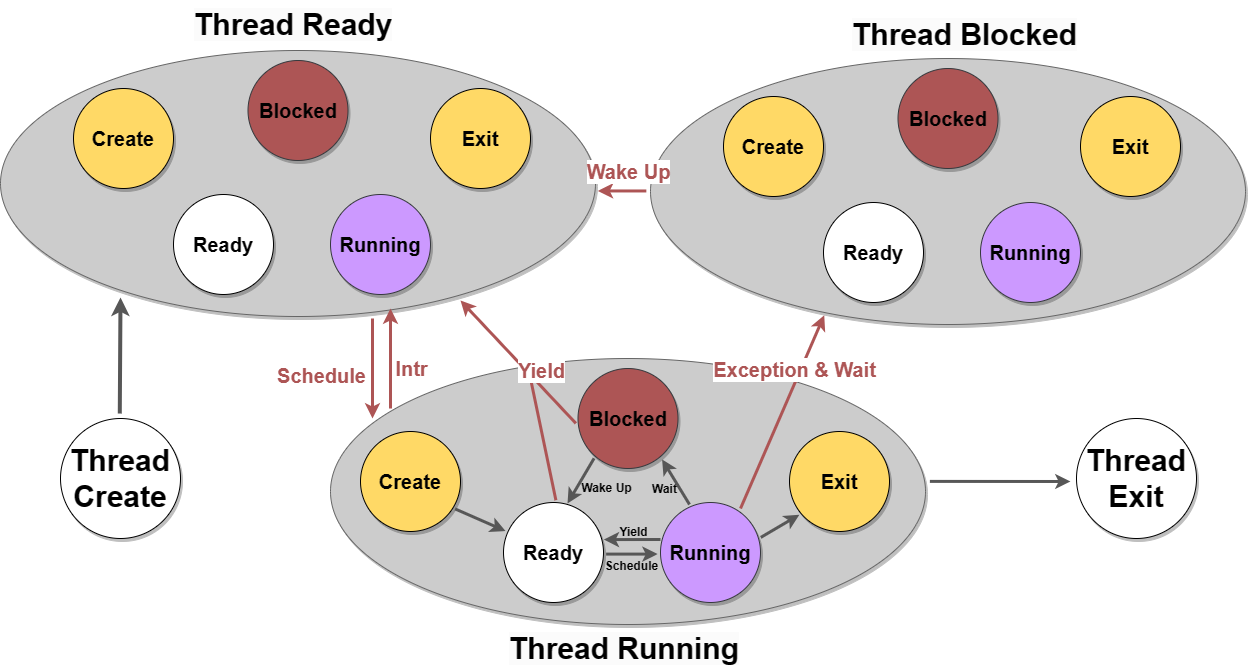

The diagram above was exported from draw.io. Its source (the exported page's mxGraphModel, read from the mxfile embedded in the PNG):
<mxGraphModel dx="3078" dy="984" grid="1" gridSize="10" guides="1" tooltips="1" connect="1" arrows="1" fold="1" page="1" pageScale="1" pageWidth="1169" pageHeight="827" math="0" shadow="0">
  <root>
    <mxCell id="0" />
    <mxCell id="1" parent="0" />
    <mxCell id="xPIoLNAGdLFZI-9Zi36p-1" value="Thread&lt;br&gt;Create" style="ellipse;whiteSpace=wrap;html=1;aspect=fixed;shadow=1;fontSize=30;fontStyle=1" parent="1" vertex="1">
      <mxGeometry x="-380" y="520" width="120" height="120" as="geometry" />
    </mxCell>
    <mxCell id="xPIoLNAGdLFZI-9Zi36p-7" value="Thread&lt;br&gt;Exit" style="ellipse;whiteSpace=wrap;html=1;aspect=fixed;shadow=1;fontSize=30;fontStyle=1" parent="1" vertex="1">
      <mxGeometry x="636" y="520" width="120" height="120" as="geometry" />
    </mxCell>
    <mxCell id="xPIoLNAGdLFZI-9Zi36p-8" value="&lt;span style=&quot;color: rgb(0, 0, 0); font-family: Helvetica; font-size: 30px; font-style: normal; font-variant-ligatures: normal; font-variant-caps: normal; letter-spacing: normal; orphans: 2; text-align: center; text-indent: 0px; text-transform: none; widows: 2; word-spacing: 0px; -webkit-text-stroke-width: 0px; background-color: rgb(251, 251, 251); text-decoration-thickness: initial; text-decoration-style: initial; text-decoration-color: initial; float: none; display: inline !important;&quot;&gt;Thread Ready&lt;/span&gt;" style="text;whiteSpace=wrap;html=1;fontStyle=1" parent="1" vertex="1">
      <mxGeometry x="-247.5" y="102" width="210" height="40" as="geometry" />
    </mxCell>
    <mxCell id="xPIoLNAGdLFZI-9Zi36p-9" value="&lt;span style=&quot;color: rgb(0, 0, 0); font-family: Helvetica; font-size: 30px; font-style: normal; font-variant-ligatures: normal; font-variant-caps: normal; letter-spacing: normal; orphans: 2; text-align: center; text-indent: 0px; text-transform: none; widows: 2; word-spacing: 0px; -webkit-text-stroke-width: 0px; background-color: rgb(251, 251, 251); text-decoration-thickness: initial; text-decoration-style: initial; text-decoration-color: initial; float: none; display: inline !important;&quot;&gt;Thread Blocked&lt;/span&gt;" style="text;whiteSpace=wrap;html=1;fontStyle=1" parent="1" vertex="1">
      <mxGeometry x="410" y="112" width="240" height="40" as="geometry" />
    </mxCell>
    <mxCell id="xPIoLNAGdLFZI-9Zi36p-10" value="&lt;span style=&quot;color: rgb(0, 0, 0); font-family: Helvetica; font-size: 30px; font-style: normal; font-variant-ligatures: normal; font-variant-caps: normal; letter-spacing: normal; orphans: 2; text-align: center; text-indent: 0px; text-transform: none; widows: 2; word-spacing: 0px; -webkit-text-stroke-width: 0px; background-color: rgb(251, 251, 251); text-decoration-thickness: initial; text-decoration-style: initial; text-decoration-color: initial; float: none; display: inline !important;&quot;&gt;Thread Running&lt;/span&gt;" style="text;whiteSpace=wrap;html=1;fontStyle=1" parent="1" vertex="1">
      <mxGeometry x="67.5" y="726" width="240" height="40" as="geometry" />
    </mxCell>
    <mxCell id="6n6n_SswDFmqaPsffmLd-1" value="" style="group;fontStyle=1" vertex="1" connectable="0" parent="1">
      <mxGeometry x="-110" y="460" width="595" height="266" as="geometry" />
    </mxCell>
    <mxCell id="xPIoLNAGdLFZI-9Zi36p-4" value="" style="ellipse;whiteSpace=wrap;html=1;shadow=1;fontSize=30;fillColor=#CCCCCC;strokeColor=#666666;fontColor=#333333;fontStyle=1" parent="6n6n_SswDFmqaPsffmLd-1" vertex="1">
      <mxGeometry width="595" height="266" as="geometry" />
    </mxCell>
    <mxCell id="xPIoLNAGdLFZI-9Zi36p-15" value="&lt;font style=&quot;font-size: 20px;&quot;&gt;Create&lt;/font&gt;" style="ellipse;whiteSpace=wrap;html=1;aspect=fixed;fillColor=#FFD966;strokeColor=#000000;strokeWidth=1;shadow=1;fontColor=#000000;fontStyle=1" parent="6n6n_SswDFmqaPsffmLd-1" vertex="1">
      <mxGeometry x="30" y="73" width="100" height="100" as="geometry" />
    </mxCell>
    <mxCell id="xPIoLNAGdLFZI-9Zi36p-17" value="&lt;font style=&quot;font-size: 20px;&quot;&gt;Exit&lt;/font&gt;" style="ellipse;whiteSpace=wrap;html=1;aspect=fixed;fillColor=#FFD966;strokeColor=#000000;strokeWidth=1;shadow=1;fontStyle=1" parent="6n6n_SswDFmqaPsffmLd-1" vertex="1">
      <mxGeometry x="459" y="73" width="100" height="100" as="geometry" />
    </mxCell>
    <mxCell id="xPIoLNAGdLFZI-9Zi36p-18" value="&lt;font style=&quot;font-size: 20px;&quot;&gt;Ready&lt;/font&gt;" style="ellipse;whiteSpace=wrap;html=1;aspect=fixed;strokeWidth=1;shadow=1;fontStyle=1" parent="6n6n_SswDFmqaPsffmLd-1" vertex="1">
      <mxGeometry x="173" y="144" width="100" height="100" as="geometry" />
    </mxCell>
    <mxCell id="xPIoLNAGdLFZI-9Zi36p-19" value="&lt;font style=&quot;font-size: 20px;&quot;&gt;Running&lt;/font&gt;" style="ellipse;whiteSpace=wrap;html=1;aspect=fixed;fillColor=#CC99FF;strokeColor=#36393d;strokeWidth=1;shadow=1;fontStyle=1" parent="6n6n_SswDFmqaPsffmLd-1" vertex="1">
      <mxGeometry x="330" y="144" width="100" height="100" as="geometry" />
    </mxCell>
    <mxCell id="xPIoLNAGdLFZI-9Zi36p-20" value="&lt;font style=&quot;font-size: 20px;&quot;&gt;Blocked&lt;/font&gt;" style="ellipse;whiteSpace=wrap;html=1;aspect=fixed;fillColor=#AD5555;strokeColor=#36393d;strokeWidth=1;shadow=1;fontStyle=1" parent="6n6n_SswDFmqaPsffmLd-1" vertex="1">
      <mxGeometry x="247.5" y="10" width="100" height="100" as="geometry" />
    </mxCell>
    <mxCell id="6n6n_SswDFmqaPsffmLd-70" value="" style="endArrow=classic;html=1;rounded=0;strokeWidth=3;exitX=0.161;exitY=0.898;exitDx=0;exitDy=0;exitPerimeter=0;fontStyle=1;strokeColor=#575757;" edge="1" parent="6n6n_SswDFmqaPsffmLd-1" source="xPIoLNAGdLFZI-9Zi36p-20">
      <mxGeometry relative="1" as="geometry">
        <mxPoint x="260" y="100" as="sourcePoint" />
        <mxPoint x="237" y="145" as="targetPoint" />
      </mxGeometry>
    </mxCell>
    <mxCell id="6n6n_SswDFmqaPsffmLd-71" value="&lt;font style=&quot;font-size: 12px;&quot;&gt;Wake Up&lt;/font&gt;" style="edgeLabel;resizable=0;html=1;align=center;verticalAlign=middle;labelBackgroundColor=none;fontStyle=1" connectable="0" vertex="1" parent="6n6n_SswDFmqaPsffmLd-70">
      <mxGeometry relative="1" as="geometry">
        <mxPoint x="24" y="7" as="offset" />
      </mxGeometry>
    </mxCell>
    <mxCell id="6n6n_SswDFmqaPsffmLd-72" value="" style="endArrow=classic;html=1;rounded=0;strokeWidth=3;entryX=1.003;entryY=0.371;entryDx=0;entryDy=0;entryPerimeter=0;fontStyle=1;strokeColor=#575757;" edge="1" parent="6n6n_SswDFmqaPsffmLd-1" target="xPIoLNAGdLFZI-9Zi36p-18">
      <mxGeometry relative="1" as="geometry">
        <mxPoint x="330" y="181" as="sourcePoint" />
        <mxPoint x="300" y="195" as="targetPoint" />
      </mxGeometry>
    </mxCell>
    <mxCell id="6n6n_SswDFmqaPsffmLd-73" value="&lt;font style=&quot;font-size: 12px;&quot;&gt;Yield&lt;/font&gt;" style="edgeLabel;resizable=0;html=1;align=center;verticalAlign=middle;labelBackgroundColor=none;fontStyle=1" connectable="0" vertex="1" parent="6n6n_SswDFmqaPsffmLd-72">
      <mxGeometry relative="1" as="geometry">
        <mxPoint x="1" y="-8" as="offset" />
      </mxGeometry>
    </mxCell>
    <mxCell id="6n6n_SswDFmqaPsffmLd-74" value="" style="endArrow=classic;html=1;rounded=0;strokeWidth=3;exitX=1.026;exitY=0.516;exitDx=0;exitDy=0;exitPerimeter=0;entryX=-0.029;entryY=0.516;entryDx=0;entryDy=0;entryPerimeter=0;fontStyle=1;strokeColor=#575757;" edge="1" parent="6n6n_SswDFmqaPsffmLd-1" source="xPIoLNAGdLFZI-9Zi36p-18" target="xPIoLNAGdLFZI-9Zi36p-19">
      <mxGeometry relative="1" as="geometry">
        <mxPoint x="309" y="200" as="sourcePoint" />
        <mxPoint x="286" y="245" as="targetPoint" />
      </mxGeometry>
    </mxCell>
    <mxCell id="6n6n_SswDFmqaPsffmLd-75" value="&lt;font style=&quot;font-size: 12px;&quot;&gt;Schedule&lt;/font&gt;" style="edgeLabel;resizable=0;html=1;align=center;verticalAlign=middle;labelBackgroundColor=none;fontStyle=1" connectable="0" vertex="1" parent="6n6n_SswDFmqaPsffmLd-74">
      <mxGeometry relative="1" as="geometry">
        <mxPoint x="-1" y="11" as="offset" />
      </mxGeometry>
    </mxCell>
    <mxCell id="6n6n_SswDFmqaPsffmLd-76" value="" style="endArrow=classic;html=1;rounded=0;strokeWidth=3;entryX=0.841;entryY=0.91;entryDx=0;entryDy=0;entryPerimeter=0;fontStyle=1;strokeColor=#575757;" edge="1" parent="6n6n_SswDFmqaPsffmLd-1" target="xPIoLNAGdLFZI-9Zi36p-20">
      <mxGeometry relative="1" as="geometry">
        <mxPoint x="359" y="146" as="sourcePoint" />
        <mxPoint x="347.5" y="155" as="targetPoint" />
      </mxGeometry>
    </mxCell>
    <mxCell id="6n6n_SswDFmqaPsffmLd-77" value="&lt;font style=&quot;font-size: 12px;&quot;&gt;Wait&lt;/font&gt;" style="edgeLabel;resizable=0;html=1;align=center;verticalAlign=middle;labelBackgroundColor=none;fontStyle=1" connectable="0" vertex="1" parent="6n6n_SswDFmqaPsffmLd-76">
      <mxGeometry relative="1" as="geometry">
        <mxPoint x="-13" y="6" as="offset" />
      </mxGeometry>
    </mxCell>
    <mxCell id="6n6n_SswDFmqaPsffmLd-78" value="" style="endArrow=classic;html=1;rounded=0;strokeWidth=3;exitX=0.946;exitY=0.774;exitDx=0;exitDy=0;exitPerimeter=0;entryX=0.02;entryY=0.285;entryDx=0;entryDy=0;entryPerimeter=0;fontStyle=1;strokeColor=#575757;" edge="1" parent="6n6n_SswDFmqaPsffmLd-1" source="xPIoLNAGdLFZI-9Zi36p-15" target="xPIoLNAGdLFZI-9Zi36p-18">
      <mxGeometry width="50" height="50" relative="1" as="geometry">
        <mxPoint x="124.8" y="149.99999999999997" as="sourcePoint" />
        <mxPoint x="173" y="180" as="targetPoint" />
      </mxGeometry>
    </mxCell>
    <mxCell id="6n6n_SswDFmqaPsffmLd-79" value="" style="endArrow=classic;html=1;rounded=0;strokeWidth=3;entryX=0.099;entryY=0.832;entryDx=0;entryDy=0;entryPerimeter=0;exitX=1.003;exitY=0.349;exitDx=0;exitDy=0;exitPerimeter=0;fontStyle=1;strokeColor=#575757;" edge="1" parent="6n6n_SswDFmqaPsffmLd-1" source="xPIoLNAGdLFZI-9Zi36p-19" target="xPIoLNAGdLFZI-9Zi36p-17">
      <mxGeometry width="50" height="50" relative="1" as="geometry">
        <mxPoint x="140" y="152" as="sourcePoint" />
        <mxPoint x="188" y="179" as="targetPoint" />
      </mxGeometry>
    </mxCell>
    <mxCell id="6n6n_SswDFmqaPsffmLd-14" value="" style="endArrow=classic;html=1;rounded=0;strokeWidth=4;fontStyle=1;strokeColor=#575757;exitX=0.494;exitY=-0.033;exitDx=0;exitDy=0;exitPerimeter=0;" edge="1" parent="1">
      <mxGeometry relative="1" as="geometry">
        <mxPoint x="-320.72" y="515.04" as="sourcePoint" />
        <mxPoint x="-320" y="399" as="targetPoint" />
      </mxGeometry>
    </mxCell>
    <mxCell id="6n6n_SswDFmqaPsffmLd-40" value="" style="group;fontStyle=1" vertex="1" connectable="0" parent="1">
      <mxGeometry x="-440" y="152" width="595" height="266" as="geometry" />
    </mxCell>
    <mxCell id="6n6n_SswDFmqaPsffmLd-41" value="" style="ellipse;whiteSpace=wrap;html=1;shadow=1;fontSize=30;fillColor=#CCCCCC;strokeColor=#666666;fontColor=#333333;fontStyle=1" vertex="1" parent="6n6n_SswDFmqaPsffmLd-40">
      <mxGeometry width="595" height="266" as="geometry" />
    </mxCell>
    <mxCell id="6n6n_SswDFmqaPsffmLd-42" value="&lt;font style=&quot;font-size: 20px;&quot;&gt;Create&lt;/font&gt;" style="ellipse;whiteSpace=wrap;html=1;aspect=fixed;fillColor=#FFD966;strokeColor=#000000;strokeWidth=1;shadow=1;fontColor=#000000;fontStyle=1" vertex="1" parent="6n6n_SswDFmqaPsffmLd-40">
      <mxGeometry x="73" y="38" width="100" height="100" as="geometry" />
    </mxCell>
    <mxCell id="6n6n_SswDFmqaPsffmLd-43" value="&lt;font style=&quot;font-size: 20px;&quot;&gt;Exit&lt;/font&gt;" style="ellipse;whiteSpace=wrap;html=1;aspect=fixed;fillColor=#FFD966;strokeColor=#000000;strokeWidth=1;shadow=1;fontStyle=1" vertex="1" parent="6n6n_SswDFmqaPsffmLd-40">
      <mxGeometry x="430" y="38" width="100" height="100" as="geometry" />
    </mxCell>
    <mxCell id="6n6n_SswDFmqaPsffmLd-44" value="&lt;font style=&quot;font-size: 20px;&quot;&gt;Ready&lt;/font&gt;" style="ellipse;whiteSpace=wrap;html=1;aspect=fixed;strokeWidth=1;shadow=1;fontStyle=1" vertex="1" parent="6n6n_SswDFmqaPsffmLd-40">
      <mxGeometry x="173" y="144" width="100" height="100" as="geometry" />
    </mxCell>
    <mxCell id="6n6n_SswDFmqaPsffmLd-45" value="&lt;font style=&quot;font-size: 20px;&quot;&gt;Running&lt;/font&gt;" style="ellipse;whiteSpace=wrap;html=1;aspect=fixed;fillColor=#CC99FF;strokeColor=#36393d;strokeWidth=1;shadow=1;fontStyle=1" vertex="1" parent="6n6n_SswDFmqaPsffmLd-40">
      <mxGeometry x="330" y="144" width="100" height="100" as="geometry" />
    </mxCell>
    <mxCell id="6n6n_SswDFmqaPsffmLd-46" value="&lt;font style=&quot;font-size: 20px;&quot;&gt;Blocked&lt;/font&gt;" style="ellipse;whiteSpace=wrap;html=1;aspect=fixed;fillColor=#AD5555;strokeColor=#36393d;strokeWidth=1;shadow=1;fontStyle=1" vertex="1" parent="6n6n_SswDFmqaPsffmLd-40">
      <mxGeometry x="247.5" y="10" width="100" height="100" as="geometry" />
    </mxCell>
    <mxCell id="6n6n_SswDFmqaPsffmLd-94" value="" style="endArrow=none;html=1;rounded=0;strokeWidth=3;strokeColor=#AD5555;exitX=0.524;exitY=-0.023;exitDx=0;exitDy=0;exitPerimeter=0;" edge="1" parent="6n6n_SswDFmqaPsffmLd-40" source="xPIoLNAGdLFZI-9Zi36p-18">
      <mxGeometry width="50" height="50" relative="1" as="geometry">
        <mxPoint x="595" y="530" as="sourcePoint" />
        <mxPoint x="530" y="328" as="targetPoint" />
      </mxGeometry>
    </mxCell>
    <mxCell id="6n6n_SswDFmqaPsffmLd-89" value="" style="endArrow=classic;html=1;rounded=0;strokeWidth=3;fontStyle=1;strokeColor=#AD5555;exitX=-0.021;exitY=0.549;exitDx=0;exitDy=0;exitPerimeter=0;" edge="1" parent="6n6n_SswDFmqaPsffmLd-40" source="xPIoLNAGdLFZI-9Zi36p-20">
      <mxGeometry relative="1" as="geometry">
        <mxPoint x="610" y="440" as="sourcePoint" />
        <mxPoint x="460" y="250" as="targetPoint" />
        <Array as="points" />
      </mxGeometry>
    </mxCell>
    <mxCell id="6n6n_SswDFmqaPsffmLd-90" value="&lt;span style=&quot;font-size: 20px;&quot;&gt;Yield&lt;/span&gt;" style="edgeLabel;resizable=0;html=1;align=center;verticalAlign=middle;fontStyle=1;fontColor=#AD5555;" connectable="0" vertex="1" parent="6n6n_SswDFmqaPsffmLd-89">
      <mxGeometry relative="1" as="geometry">
        <mxPoint x="22" y="7" as="offset" />
      </mxGeometry>
    </mxCell>
    <mxCell id="6n6n_SswDFmqaPsffmLd-55" value="" style="group;fontStyle=1" vertex="1" connectable="0" parent="1">
      <mxGeometry x="210" y="160" width="595" height="266" as="geometry" />
    </mxCell>
    <mxCell id="6n6n_SswDFmqaPsffmLd-56" value="" style="ellipse;whiteSpace=wrap;html=1;shadow=1;fontSize=30;fillColor=#CCCCCC;strokeColor=#666666;fontColor=#333333;fontStyle=1" vertex="1" parent="6n6n_SswDFmqaPsffmLd-55">
      <mxGeometry width="595" height="266" as="geometry" />
    </mxCell>
    <mxCell id="6n6n_SswDFmqaPsffmLd-57" value="&lt;font style=&quot;font-size: 20px;&quot;&gt;Create&lt;/font&gt;" style="ellipse;whiteSpace=wrap;html=1;aspect=fixed;fillColor=#FFD966;strokeColor=#000000;strokeWidth=1;shadow=1;fontColor=#000000;fontStyle=1" vertex="1" parent="6n6n_SswDFmqaPsffmLd-55">
      <mxGeometry x="73" y="38" width="100" height="100" as="geometry" />
    </mxCell>
    <mxCell id="6n6n_SswDFmqaPsffmLd-58" value="&lt;font style=&quot;font-size: 20px;&quot;&gt;Exit&lt;/font&gt;" style="ellipse;whiteSpace=wrap;html=1;aspect=fixed;fillColor=#FFD966;strokeColor=#000000;strokeWidth=1;shadow=1;fontStyle=1" vertex="1" parent="6n6n_SswDFmqaPsffmLd-55">
      <mxGeometry x="430" y="38" width="100" height="100" as="geometry" />
    </mxCell>
    <mxCell id="6n6n_SswDFmqaPsffmLd-59" value="&lt;font style=&quot;font-size: 20px;&quot;&gt;Ready&lt;/font&gt;" style="ellipse;whiteSpace=wrap;html=1;aspect=fixed;strokeWidth=1;shadow=1;fontStyle=1" vertex="1" parent="6n6n_SswDFmqaPsffmLd-55">
      <mxGeometry x="173" y="144" width="100" height="100" as="geometry" />
    </mxCell>
    <mxCell id="6n6n_SswDFmqaPsffmLd-60" value="&lt;font style=&quot;font-size: 20px;&quot;&gt;Running&lt;/font&gt;" style="ellipse;whiteSpace=wrap;html=1;aspect=fixed;fillColor=#CC99FF;strokeColor=#36393d;strokeWidth=1;shadow=1;fontStyle=1" vertex="1" parent="6n6n_SswDFmqaPsffmLd-55">
      <mxGeometry x="330" y="144" width="100" height="100" as="geometry" />
    </mxCell>
    <mxCell id="6n6n_SswDFmqaPsffmLd-61" value="&lt;font style=&quot;font-size: 20px;&quot;&gt;Blocked&lt;/font&gt;" style="ellipse;whiteSpace=wrap;html=1;aspect=fixed;fillColor=#AD5555;strokeColor=#36393d;strokeWidth=1;shadow=1;fontStyle=1" vertex="1" parent="6n6n_SswDFmqaPsffmLd-55">
      <mxGeometry x="247.5" y="10" width="100" height="100" as="geometry" />
    </mxCell>
    <mxCell id="6n6n_SswDFmqaPsffmLd-64" value="" style="endArrow=classic;html=1;rounded=0;strokeWidth=3;exitX=1.004;exitY=0.462;exitDx=0;exitDy=0;exitPerimeter=0;fontStyle=1;strokeColor=#575757;" edge="1" parent="1">
      <mxGeometry relative="1" as="geometry">
        <mxPoint x="489.3800000000001" y="582.8919999999998" as="sourcePoint" />
        <mxPoint x="630" y="583" as="targetPoint" />
      </mxGeometry>
    </mxCell>
    <mxCell id="6n6n_SswDFmqaPsffmLd-66" value="" style="endArrow=classic;html=1;rounded=0;strokeWidth=3;fontStyle=1;strokeColor=#AD5555;entryX=1.004;entryY=0.528;entryDx=0;entryDy=0;entryPerimeter=0;exitX=-0.007;exitY=0.498;exitDx=0;exitDy=0;exitPerimeter=0;" edge="1" parent="1" source="6n6n_SswDFmqaPsffmLd-56" target="6n6n_SswDFmqaPsffmLd-41">
      <mxGeometry relative="1" as="geometry">
        <mxPoint x="248" y="292" as="sourcePoint" />
        <mxPoint x="118" y="292" as="targetPoint" />
      </mxGeometry>
    </mxCell>
    <mxCell id="6n6n_SswDFmqaPsffmLd-67" value="&lt;font style=&quot;font-size: 20px;&quot;&gt;Wake Up&lt;/font&gt;" style="edgeLabel;resizable=0;html=1;align=center;verticalAlign=middle;fontStyle=1;fontColor=#AD5555;" connectable="0" vertex="1" parent="6n6n_SswDFmqaPsffmLd-66">
      <mxGeometry relative="1" as="geometry">
        <mxPoint x="5" y="-20" as="offset" />
      </mxGeometry>
    </mxCell>
    <mxCell id="6n6n_SswDFmqaPsffmLd-80" value="" style="endArrow=classic;html=1;rounded=0;strokeWidth=3;strokeColor=#AD5555;fontStyle=1;entryX=0.292;entryY=0.965;entryDx=0;entryDy=0;entryPerimeter=0;" edge="1" parent="1" target="6n6n_SswDFmqaPsffmLd-56">
      <mxGeometry relative="1" as="geometry">
        <mxPoint x="300" y="610" as="sourcePoint" />
        <mxPoint x="400" y="350" as="targetPoint" />
        <Array as="points" />
      </mxGeometry>
    </mxCell>
    <mxCell id="6n6n_SswDFmqaPsffmLd-81" value="&lt;font color=&quot;#ad5555&quot; style=&quot;font-size: 20px;&quot;&gt;&lt;span&gt;Exception &amp;amp; Wait&lt;/span&gt;&lt;/font&gt;" style="edgeLabel;resizable=0;html=1;align=center;verticalAlign=middle;fontStyle=1" connectable="0" vertex="1" parent="6n6n_SswDFmqaPsffmLd-80">
      <mxGeometry relative="1" as="geometry">
        <mxPoint x="11" y="-43" as="offset" />
      </mxGeometry>
    </mxCell>
    <mxCell id="6n6n_SswDFmqaPsffmLd-82" value="" style="endArrow=classic;html=1;rounded=0;strokeWidth=3;fontStyle=1;strokeColor=#AD5555;" edge="1" parent="1">
      <mxGeometry relative="1" as="geometry">
        <mxPoint x="-68" y="420" as="sourcePoint" />
        <mxPoint x="-68" y="520" as="targetPoint" />
      </mxGeometry>
    </mxCell>
    <mxCell id="6n6n_SswDFmqaPsffmLd-83" value="&lt;span style=&quot;font-size: 20px;&quot;&gt;Schedule&lt;/span&gt;" style="edgeLabel;resizable=0;html=1;align=center;verticalAlign=middle;fontStyle=1;fontColor=#AD5555;" connectable="0" vertex="1" parent="6n6n_SswDFmqaPsffmLd-82">
      <mxGeometry relative="1" as="geometry">
        <mxPoint x="-52" y="5" as="offset" />
      </mxGeometry>
    </mxCell>
    <mxCell id="6n6n_SswDFmqaPsffmLd-84" value="" style="endArrow=classic;html=1;rounded=0;strokeWidth=3;fontStyle=1;strokeColor=#AD5555;" edge="1" parent="1">
      <mxGeometry relative="1" as="geometry">
        <mxPoint x="-50" y="510" as="sourcePoint" />
        <mxPoint x="-50" y="410" as="targetPoint" />
      </mxGeometry>
    </mxCell>
    <mxCell id="6n6n_SswDFmqaPsffmLd-85" value="&lt;span style=&quot;font-size: 20px;&quot;&gt;Intr&lt;/span&gt;" style="edgeLabel;resizable=0;html=1;align=center;verticalAlign=middle;fontStyle=1;fontColor=#AD5555;" connectable="0" vertex="1" parent="6n6n_SswDFmqaPsffmLd-84">
      <mxGeometry relative="1" as="geometry">
        <mxPoint x="20" y="10" as="offset" />
      </mxGeometry>
    </mxCell>
  </root>
</mxGraphModel>